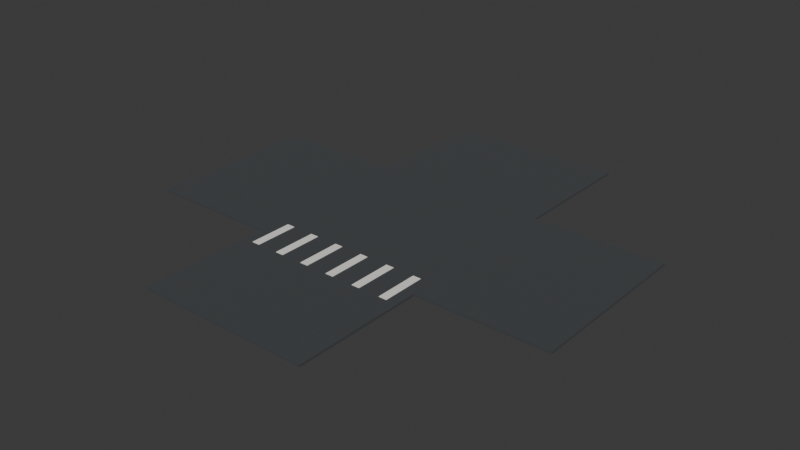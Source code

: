 # Source: Road_012.blend  (saved by Blender 5.1.30; exported with 4.5.12 LTS)
import bpy
from mathutils import Matrix  # noqa: F401  (used for matrix-valued properties, if any)

bpy.ops.wm.read_factory_settings(use_empty=True)
scene = bpy.context.scene
scene.name = 'Scene'

# ---- collections
col_collection = bpy.data.collections.new('Collection'); scene.collection.children.link(col_collection)

# ---- materials (node trees are filled in below, after node groups)
mat_mat_asphalt = bpy.data.materials.new('MAT_Asphalt')
mat_mat_asphalt.diffuse_color = (0.055, 0.06, 0.065, 1.0)
mat_mat_white = bpy.data.materials.new('MAT_White')
mat_mat_white.diffuse_color = (0.88, 0.87, 0.82, 1.0)

# ---- material node trees
mat_mat_asphalt.use_nodes = True; mat_mat_asphalt.node_tree.nodes.clear()
_N = mat_mat_asphalt.node_tree.nodes; _L = mat_mat_asphalt.node_tree.links
n0 = _N.new('ShaderNodeBsdfPrincipled'); n0.name = 'Principled BSDF'; n0.location = (-200, 100)
n0.inputs[0].default_value = (0.055, 0.06, 0.065, 1.0)
n0.inputs[2].default_value = 0.92
n1 = _N.new('ShaderNodeOutputMaterial'); n1.name = 'Material Output'; n1.location = (200, 100)
_L.new(n0.outputs[0], n1.inputs[0])
n1.is_active_output = True
mat_mat_white.use_nodes = True; mat_mat_white.node_tree.nodes.clear()
_N = mat_mat_white.node_tree.nodes; _L = mat_mat_white.node_tree.links
n0 = _N.new('ShaderNodeBsdfPrincipled'); n0.name = 'Principled BSDF'; n0.location = (-200, 100)
n0.inputs[0].default_value = (0.88, 0.87, 0.82, 1.0)
n0.inputs[2].default_value = 0.65
n1 = _N.new('ShaderNodeOutputMaterial'); n1.name = 'Material Output'; n1.location = (200, 100)
_L.new(n0.outputs[0], n1.inputs[0])
n1.is_active_output = True

# ---- world
world_world = bpy.data.worlds.new('World'); scene.world = world_world
world_world.use_nodes = True; world_world.node_tree.nodes.clear()
_N = world_world.node_tree.nodes; _L = world_world.node_tree.links
n0 = _N.new('ShaderNodeOutputWorld'); n0.name = 'World Output'; n0.location = (200, 100)
n1 = _N.new('ShaderNodeBackground'); n1.name = 'Background'; n1.location = (-200, 100)
n1.inputs[0].default_value = (0.05088, 0.05088, 0.05088, 1.0)
_L.new(n1.outputs[0], n0.inputs[0])
n0.is_active_output = True
world_world.color = (0.05088, 0.05088, 0.05088)
world_world.sun_shadow_jitter_overblur = 0.0

# ---- meshes
me_cube = bpy.data.meshes.new('Cube')
me_cube.from_pydata([(-6.0, -15.0, -0.08), (-6.0, -15.0, 0.08), (-6.0, 15.0, -0.08), (-6.0, 15.0, 0.08), (6.0, -15.0, -0.08), (6.0, -15.0, 0.08), (6.0, 15.0, -0.08), (6.0, 15.0, 0.08), (-15.0, -6.0, -0.075), (-15.0, -6.0, 0.085), (-15.0, 6.0, -0.075), (-15.0, 6.0, 0.085), (15.0, -6.0, -0.075), (15.0, -6.0, 0.085), (15.0, 6.0, -0.075), (15.0, 6.0, 0.085), (-5.275, -7.5, 0.0875), (-5.275, -7.5, 0.1125), (-5.275, -4.5, 0.0875), (-5.275, -4.5, 0.1125), (-4.725, -7.5, 0.0875), (-4.725, -7.5, 0.1125), (-4.725, -4.5, 0.0875), (-4.725, -4.5, 0.1125), (-3.275, -7.5, 0.0875), (-3.275, -7.5, 0.1125), (-3.275, -4.5, 0.0875), (-3.275, -4.5, 0.1125), (-2.725, -7.5, 0.0875), (-2.725, -7.5, 0.1125), (-2.725, -4.5, 0.0875), (-2.725, -4.5, 0.1125), (-1.275, -7.5, 0.0875), (-1.275, -7.5, 0.1125), (-1.275, -4.5, 0.0875), (-1.275, -4.5, 0.1125), (-0.725, -7.5, 0.0875), (-0.725, -7.5, 0.1125), (-0.725, -4.5, 0.0875), (-0.725, -4.5, 0.1125), (0.725, -7.5, 0.0875), (0.725, -7.5, 0.1125), (0.725, -4.5, 0.0875), (0.725, -4.5, 0.1125), (1.275, -7.5, 0.0875), (1.275, -7.5, 0.1125), (1.275, -4.5, 0.0875), (1.275, -4.5, 0.1125), (2.725, -7.5, 0.0875), (2.725, -7.5, 0.1125), (2.725, -4.5, 0.0875), (2.725, -4.5, 0.1125), (3.275, -7.5, 0.0875), (3.275, -7.5, 0.1125), (3.275, -4.5, 0.0875), (3.275, -4.5, 0.1125), (4.725, -7.5, 0.0875), (4.725, -7.5, 0.1125), (4.725, -4.5, 0.0875), (4.725, -4.5, 0.1125), (5.275, -7.5, 0.0875), (5.275, -7.5, 0.1125), (5.275, -4.5, 0.0875), (5.275, -4.5, 0.1125)], [], [(0, 1, 3, 2), (2, 3, 7, 6), (6, 7, 5, 4), (4, 5, 1, 0), (2, 6, 4, 0), (7, 3, 1, 5), (8, 9, 11, 10), (10, 11, 15, 14), (14, 15, 13, 12), (12, 13, 9, 8), (10, 14, 12, 8), (15, 11, 9, 13), (16, 17, 19, 18), (18, 19, 23, 22), (22, 23, 21, 20), (20, 21, 17, 16), (18, 22, 20, 16), (23, 19, 17, 21), (24, 25, 27, 26), (26, 27, 31, 30), (30, 31, 29, 28), (28, 29, 25, 24), (26, 30, 28, 24), (31, 27, 25, 29), (32, 33, 35, 34), (34, 35, 39, 38), (38, 39, 37, 36), (36, 37, 33, 32), (34, 38, 36, 32), (39, 35, 33, 37), (40, 41, 43, 42), (42, 43, 47, 46), (46, 47, 45, 44), (44, 45, 41, 40), (42, 46, 44, 40), (47, 43, 41, 45), (48, 49, 51, 50), (50, 51, 55, 54), (54, 55, 53, 52), (52, 53, 49, 48), (50, 54, 52, 48), (55, 51, 49, 53), (56, 57, 59, 58), (58, 59, 63, 62), (62, 63, 61, 60), (60, 61, 57, 56), (58, 62, 60, 56), (63, 59, 57, 61)])
me_cube.polygons.foreach_set('material_index', [0, 0, 0, 0, 0, 0, 0, 0, 0, 0, 0, 0, 1, 1, 1, 1, 1, 1, 1, 1, 1, 1, 1, 1, 1, 1, 1, 1, 1, 1, 1, 1, 1, 1, 1, 1, 1, 1, 1, 1, 1, 1, 1, 1, 1, 1, 1, 1])
_uv = me_cube.uv_layers.new(name='UVMap')
_uv.uv.foreach_set('vector', [0.375, 0.0, 0.625, 0.0, 0.625, 0.25, 0.375, 0.25, 0.375, 0.25, 0.625, 0.25, 0.625, 0.5, 0.375, 0.5, 0.375, 0.5, 0.625, 0.5, 0.625, 0.75, 0.375, 0.75, 0.375, 0.75, 0.625, 0.75, 0.625, 1.0, 0.375, 1.0, 0.125, 0.5, 0.375, 0.5, 0.375, 0.75, 0.125, 0.75, 0.625, 0.5, 0.875, 0.5, 0.875, 0.75, 0.625, 0.75, 0.375, 0.0, 0.625, 0.0, 0.625, 0.25, 0.375, 0.25, 0.375, 0.25, 0.625, 0.25, 0.625, 0.5, 0.375, 0.5, 0.375, 0.5, 0.625, 0.5, 0.625, 0.75, 0.375, 0.75, 0.375, 0.75, 0.625, 0.75, 0.625, 1.0, 0.375, 1.0, 0.125, 0.5, 0.375, 0.5, 0.375, 0.75, 0.125, 0.75, 0.625, 0.5, 0.875, 0.5, 0.875, 0.75, 0.625, 0.75, 0.375, 0.0, 0.625, 0.0, 0.625, 0.25, 0.375, 0.25, 0.375, 0.25, 0.625, 0.25, 0.625, 0.5, 0.375, 0.5, 0.375, 0.5, 0.625, 0.5, 0.625, 0.75, 0.375, 0.75, 0.375, 0.75, 0.625, 0.75, 0.625, 1.0, 0.375, 1.0, 0.125, 0.5, 0.375, 0.5, 0.375, 0.75, 0.125, 0.75, 0.625, 0.5, 0.875, 0.5, 0.875, 0.75, 0.625, 0.75, 0.375, 0.0, 0.625, 0.0, 0.625, 0.25, 0.375, 0.25, 0.375, 0.25, 0.625, 0.25, 0.625, 0.5, 0.375, 0.5, 0.375, 0.5, 0.625, 0.5, 0.625, 0.75, 0.375, 0.75, 0.375, 0.75, 0.625, 0.75, 0.625, 1.0, 0.375, 1.0, 0.125, 0.5, 0.375, 0.5, 0.375, 0.75, 0.125, 0.75, 0.625, 0.5, 0.875, 0.5, 0.875, 0.75, 0.625, 0.75, 0.375, 0.0, 0.625, 0.0, 0.625, 0.25, 0.375, 0.25, 0.375, 0.25, 0.625, 0.25, 0.625, 0.5, 0.375, 0.5, 0.375, 0.5, 0.625, 0.5, 0.625, 0.75, 0.375, 0.75, 0.375, 0.75, 0.625, 0.75, 0.625, 1.0, 0.375, 1.0, 0.125, 0.5, 0.375, 0.5, 0.375, 0.75, 0.125, 0.75, 0.625, 0.5, 0.875, 0.5, 0.875, 0.75, 0.625, 0.75, 0.375, 0.0, 0.625, 0.0, 0.625, 0.25, 0.375, 0.25, 0.375, 0.25, 0.625, 0.25, 0.625, 0.5, 0.375, 0.5, 0.375, 0.5, 0.625, 0.5, 0.625, 0.75, 0.375, 0.75, 0.375, 0.75, 0.625, 0.75, 0.625, 1.0, 0.375, 1.0, 0.125, 0.5, 0.375, 0.5, 0.375, 0.75, 0.125, 0.75, 0.625, 0.5, 0.875, 0.5, 0.875, 0.75, 0.625, 0.75, 0.375, 0.0, 0.625, 0.0, 0.625, 0.25, 0.375, 0.25, 0.375, 0.25, 0.625, 0.25, 0.625, 0.5, 0.375, 0.5, 0.375, 0.5, 0.625, 0.5, 0.625, 0.75, 0.375, 0.75, 0.375, 0.75, 0.625, 0.75, 0.625, 1.0, 0.375, 1.0, 0.125, 0.5, 0.375, 0.5, 0.375, 0.75, 0.125, 0.75, 0.625, 0.5, 0.875, 0.5, 0.875, 0.75, 0.625, 0.75, 0.375, 0.0, 0.625, 0.0, 0.625, 0.25, 0.375, 0.25, 0.375, 0.25, 0.625, 0.25, 0.625, 0.5, 0.375, 0.5, 0.375, 0.5, 0.625, 0.5, 0.625, 0.75, 0.375, 0.75, 0.375, 0.75, 0.625, 0.75, 0.625, 1.0, 0.375, 1.0, 0.125, 0.5, 0.375, 0.5, 0.375, 0.75, 0.125, 0.75, 0.625, 0.5, 0.875, 0.5, 0.875, 0.75, 0.625, 0.75])
me_cube.materials.append(mat_mat_asphalt)
me_cube.materials.append(mat_mat_white)
me_cube.update()

# ---- objects
ob_road_012 = bpy.data.objects.new('Road_012', me_cube)

# ---- transforms, parenting, visibility, modifiers, constraints
ob_road_012.location = (0.0, 0.0, -0.08)

# ---- collection membership
col_collection.objects.link(ob_road_012)

# ---- scene / render settings (as saved in the file)
scene.frame_start = 1; scene.frame_end = 250; scene.frame_set(1)
scene.render.engine = 'BLENDER_EEVEE_NEXT'
scene.render.bake_bias = 0.0
scene.render.bake_samples = 0
scene.cycles.sampling_pattern = 'TABULATED_SOBOL'
scene.eevee.use_volume_custom_range = False
bpy.context.view_layer.update()

# ---- added for rendering (the .blend has no active camera and no usable light): camera, sun
cam_auto = bpy.data.cameras.new('AutoCamera')
cam_auto.lens = 50.0
cam_auto.sensor_width = 36.0
cam_auto.clip_end = 1000.0
ob_auto_camera = bpy.data.objects.new('AutoCamera', cam_auto)
scene.collection.objects.link(ob_auto_camera)
ob_auto_camera.location = (39.2544, -47.1052, 31.3397)
ob_auto_camera.rotation_euler = (1.09748, -7.21219e-08, 0.694738)
scene.camera = ob_auto_camera
light_auto_sun = bpy.data.lights.new('AutoSun', 'SUN')
light_auto_sun.energy = 3.0
light_auto_sun.angle = 0.0523599
ob_auto_sun = bpy.data.objects.new('AutoSun', light_auto_sun)
scene.collection.objects.link(ob_auto_sun)
ob_auto_sun.rotation_euler = (0.872665, 0.174533, 0.523599)
bpy.context.view_layer.update()
